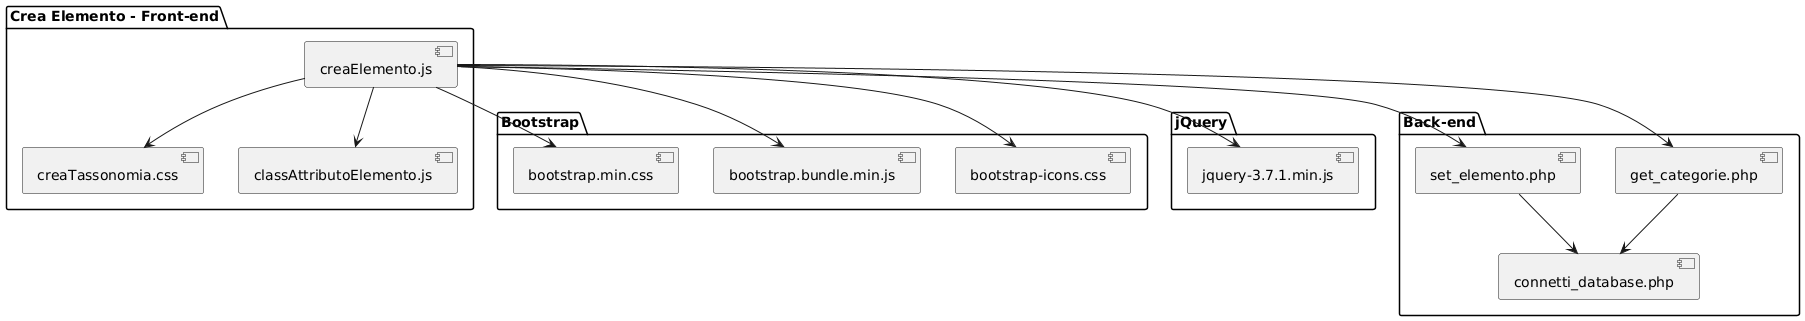

The diagram above was rendered by PlantUML. Its source (embedded in the PNG):
@startuml
package "Bootstrap" {
  [bootstrap.min.css]
  [bootstrap.bundle.min.js]
  [bootstrap-icons.css]
}

package "jQuery" {
  [jquery-3.7.1.min.js]
}

package "Crea Elemento - Front-end" {
  [creaTassonomia.css]
  [classAttributoElemento.js]
  [creaElemento.js]
}

package "Back-end" {
  [set_elemento.php]
  [get_categorie.php]
  [connetti_database.php]
}

' Inclusioni statiche da HTML o JS
[creaElemento.js] --> [jquery-3.7.1.min.js]
[creaElemento.js] --> [bootstrap.min.css]
[creaElemento.js] --> [bootstrap.bundle.min.js]
[creaElemento.js] --> [bootstrap-icons.css]
[creaElemento.js] --> [creaTassonomia.css]
[creaElemento.js] --> [classAttributoElemento.js]

' Chiamate PHP da JS
[creaElemento.js] --> [set_elemento.php]
[creaElemento.js] --> [get_categorie.php]

' Connessione al DB
[set_elemento.php] --> [connetti_database.php]
[get_categorie.php] --> [connetti_database.php]
@enduml